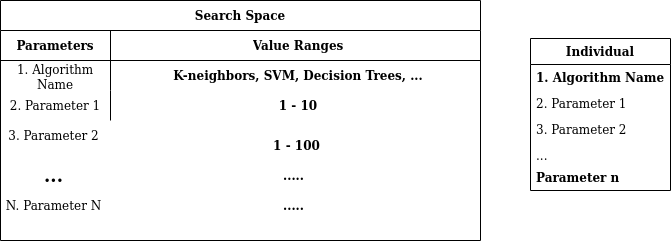

The diagram above was exported from draw.io. Its source (the exported page's mxGraphModel, read from the mxfile embedded in the PNG):
<mxGraphModel dx="1233" dy="631" grid="1" gridSize="10" guides="1" tooltips="1" connect="1" arrows="1" fold="1" page="1" pageScale="1" pageWidth="850" pageHeight="1100" math="0" shadow="0">
  <root>
    <mxCell id="0" />
    <mxCell id="1" parent="0" />
    <mxCell id="RaMPF3rzQWQVnFn_Qyre-1" value="Individual" style="swimlane;fontStyle=1;childLayout=stackLayout;horizontal=1;startSize=26;horizontalStack=0;resizeParent=1;resizeParentMax=0;resizeLast=0;collapsible=1;marginBottom=0;" parent="1" vertex="1">
      <mxGeometry x="600" y="148" width="140" height="152" as="geometry" />
    </mxCell>
    <mxCell id="RaMPF3rzQWQVnFn_Qyre-2" value="1. Algorithm Name" style="text;strokeColor=none;fillColor=none;align=left;verticalAlign=top;spacingLeft=4;spacingRight=4;overflow=hidden;rotatable=0;points=[[0,0.5],[1,0.5]];portConstraint=eastwest;fontStyle=1" parent="RaMPF3rzQWQVnFn_Qyre-1" vertex="1">
      <mxGeometry y="26" width="140" height="26" as="geometry" />
    </mxCell>
    <mxCell id="RaMPF3rzQWQVnFn_Qyre-23" value="2. Parameter 1" style="text;strokeColor=none;fillColor=none;align=left;verticalAlign=top;spacingLeft=4;spacingRight=4;overflow=hidden;rotatable=0;points=[[0,0.5],[1,0.5]];portConstraint=eastwest;" parent="RaMPF3rzQWQVnFn_Qyre-1" vertex="1">
      <mxGeometry y="52" width="140" height="26" as="geometry" />
    </mxCell>
    <mxCell id="RaMPF3rzQWQVnFn_Qyre-3" value="3. Parameter 2" style="text;strokeColor=none;fillColor=none;align=left;verticalAlign=top;spacingLeft=4;spacingRight=4;overflow=hidden;rotatable=0;points=[[0,0.5],[1,0.5]];portConstraint=eastwest;" parent="RaMPF3rzQWQVnFn_Qyre-1" vertex="1">
      <mxGeometry y="78" width="140" height="26" as="geometry" />
    </mxCell>
    <mxCell id="RaMPF3rzQWQVnFn_Qyre-5" value="..." style="text;strokeColor=none;fillColor=none;align=left;verticalAlign=top;spacingLeft=4;spacingRight=4;overflow=hidden;rotatable=0;points=[[0,0.5],[1,0.5]];portConstraint=eastwest;" parent="RaMPF3rzQWQVnFn_Qyre-1" vertex="1">
      <mxGeometry y="104" width="140" height="22" as="geometry" />
    </mxCell>
    <mxCell id="RaMPF3rzQWQVnFn_Qyre-4" value="Parameter n" style="text;strokeColor=none;fillColor=none;align=left;verticalAlign=top;spacingLeft=4;spacingRight=4;overflow=hidden;rotatable=0;points=[[0,0.5],[1,0.5]];portConstraint=eastwest;fontStyle=1" parent="RaMPF3rzQWQVnFn_Qyre-1" vertex="1">
      <mxGeometry y="126" width="140" height="26" as="geometry" />
    </mxCell>
    <mxCell id="RaMPF3rzQWQVnFn_Qyre-6" value="Search Space" style="shape=table;startSize=30;container=1;collapsible=0;childLayout=tableLayout;fixedRows=1;rowLines=0;fontStyle=1;align=center;" parent="1" vertex="1">
      <mxGeometry x="70" y="110" width="480" height="240" as="geometry" />
    </mxCell>
    <mxCell id="RaMPF3rzQWQVnFn_Qyre-7" value="" style="shape=partialRectangle;html=1;whiteSpace=wrap;collapsible=0;dropTarget=0;pointerEvents=0;fillColor=none;top=0;left=0;bottom=1;right=0;points=[[0,0.5],[1,0.5]];portConstraint=eastwest;" parent="RaMPF3rzQWQVnFn_Qyre-6" vertex="1">
      <mxGeometry y="30" width="480" height="30" as="geometry" />
    </mxCell>
    <mxCell id="RaMPF3rzQWQVnFn_Qyre-8" value="Parameters" style="shape=partialRectangle;html=1;whiteSpace=wrap;connectable=0;fillColor=none;top=0;left=0;bottom=0;right=0;overflow=hidden;fontStyle=1" parent="RaMPF3rzQWQVnFn_Qyre-7" vertex="1">
      <mxGeometry width="110" height="30" as="geometry">
        <mxRectangle width="110" height="30" as="alternateBounds" />
      </mxGeometry>
    </mxCell>
    <mxCell id="RaMPF3rzQWQVnFn_Qyre-9" value="&lt;div align=&quot;center&quot;&gt;Value Ranges&lt;/div&gt;" style="shape=partialRectangle;html=1;whiteSpace=wrap;connectable=0;fillColor=none;top=0;left=0;bottom=0;right=0;align=center;spacingLeft=6;overflow=hidden;fontStyle=1" parent="RaMPF3rzQWQVnFn_Qyre-7" vertex="1">
      <mxGeometry x="110" width="370" height="30" as="geometry">
        <mxRectangle width="370" height="30" as="alternateBounds" />
      </mxGeometry>
    </mxCell>
    <mxCell id="RaMPF3rzQWQVnFn_Qyre-10" value="" style="shape=partialRectangle;html=1;whiteSpace=wrap;collapsible=0;dropTarget=0;pointerEvents=0;fillColor=none;top=0;left=0;bottom=0;right=0;points=[[0,0.5],[1,0.5]];portConstraint=eastwest;" parent="RaMPF3rzQWQVnFn_Qyre-6" vertex="1">
      <mxGeometry y="60" width="480" height="30" as="geometry" />
    </mxCell>
    <mxCell id="RaMPF3rzQWQVnFn_Qyre-11" value="1. Algorithm Name" style="shape=partialRectangle;html=1;whiteSpace=wrap;connectable=0;fillColor=none;top=0;left=0;bottom=0;right=0;overflow=hidden;" parent="RaMPF3rzQWQVnFn_Qyre-10" vertex="1">
      <mxGeometry width="110" height="30" as="geometry">
        <mxRectangle width="110" height="30" as="alternateBounds" />
      </mxGeometry>
    </mxCell>
    <mxCell id="RaMPF3rzQWQVnFn_Qyre-12" value="&lt;div align=&quot;center&quot;&gt;&lt;b&gt;K-neighbors, SVM, Decision Trees, ...&lt;/b&gt;&lt;/div&gt;" style="shape=partialRectangle;html=1;whiteSpace=wrap;connectable=0;fillColor=none;top=0;left=0;bottom=0;right=0;align=center;spacingLeft=6;overflow=hidden;" parent="RaMPF3rzQWQVnFn_Qyre-10" vertex="1">
      <mxGeometry x="110" width="370" height="30" as="geometry">
        <mxRectangle width="370" height="30" as="alternateBounds" />
      </mxGeometry>
    </mxCell>
    <mxCell id="RaMPF3rzQWQVnFn_Qyre-13" value="" style="shape=partialRectangle;html=1;whiteSpace=wrap;collapsible=0;dropTarget=0;pointerEvents=0;fillColor=none;top=0;left=0;bottom=0;right=0;points=[[0,0.5],[1,0.5]];portConstraint=eastwest;" parent="RaMPF3rzQWQVnFn_Qyre-6" vertex="1">
      <mxGeometry y="90" width="480" height="30" as="geometry" />
    </mxCell>
    <mxCell id="RaMPF3rzQWQVnFn_Qyre-14" value="2. Parameter 1" style="shape=partialRectangle;html=1;whiteSpace=wrap;connectable=0;fillColor=none;top=0;left=0;bottom=0;right=0;overflow=hidden;" parent="RaMPF3rzQWQVnFn_Qyre-13" vertex="1">
      <mxGeometry width="110" height="30" as="geometry">
        <mxRectangle width="110" height="30" as="alternateBounds" />
      </mxGeometry>
    </mxCell>
    <mxCell id="RaMPF3rzQWQVnFn_Qyre-15" value="&lt;div align=&quot;center&quot;&gt;&lt;b&gt;1 - 10&lt;/b&gt;&lt;/div&gt;" style="shape=partialRectangle;html=1;whiteSpace=wrap;connectable=0;fillColor=none;top=0;left=0;bottom=0;right=0;align=center;spacingLeft=6;overflow=hidden;" parent="RaMPF3rzQWQVnFn_Qyre-13" vertex="1">
      <mxGeometry x="110" width="370" height="30" as="geometry">
        <mxRectangle width="370" height="30" as="alternateBounds" />
      </mxGeometry>
    </mxCell>
    <mxCell id="RaMPF3rzQWQVnFn_Qyre-20" value="3. Parameter 2" style="shape=partialRectangle;html=1;whiteSpace=wrap;connectable=0;fillColor=none;top=0;left=0;bottom=0;right=0;overflow=hidden;" parent="1" vertex="1">
      <mxGeometry x="70" y="230" width="107" height="30" as="geometry" />
    </mxCell>
    <mxCell id="RaMPF3rzQWQVnFn_Qyre-21" value="&lt;div align=&quot;center&quot;&gt;&lt;b&gt;1 - 100&lt;/b&gt;&lt;/div&gt;" style="shape=partialRectangle;html=1;whiteSpace=wrap;connectable=0;fillColor=none;top=0;left=0;bottom=0;right=0;align=center;spacingLeft=6;overflow=hidden;" parent="1" vertex="1">
      <mxGeometry x="177" y="240" width="373" height="30" as="geometry" />
    </mxCell>
    <mxCell id="RaMPF3rzQWQVnFn_Qyre-22" value="&lt;font style=&quot;font-size: 18px&quot;&gt;&lt;b&gt;...&lt;/b&gt;&lt;/font&gt;" style="shape=partialRectangle;html=1;whiteSpace=wrap;connectable=0;fillColor=none;top=0;left=0;bottom=0;right=0;overflow=hidden;" parent="1" vertex="1">
      <mxGeometry x="70" y="270" width="107" height="30" as="geometry" />
    </mxCell>
    <mxCell id="RaMPF3rzQWQVnFn_Qyre-25" value="&lt;b&gt;.....&lt;/b&gt;" style="shape=partialRectangle;html=1;whiteSpace=wrap;connectable=0;fillColor=none;top=0;left=0;bottom=0;right=0;overflow=hidden;" parent="1" vertex="1">
      <mxGeometry x="310" y="270" width="107" height="30" as="geometry" />
    </mxCell>
    <mxCell id="dJW_gAR4dBk9Ll55J1zs-1" value="N. Parameter N" style="shape=partialRectangle;html=1;whiteSpace=wrap;connectable=0;fillColor=none;top=0;left=0;bottom=0;right=0;overflow=hidden;" parent="1" vertex="1">
      <mxGeometry x="70" y="300" width="107" height="30" as="geometry" />
    </mxCell>
    <mxCell id="dJW_gAR4dBk9Ll55J1zs-2" value="&lt;b&gt;.....&lt;/b&gt;" style="shape=partialRectangle;html=1;whiteSpace=wrap;connectable=0;fillColor=none;top=0;left=0;bottom=0;right=0;overflow=hidden;" parent="1" vertex="1">
      <mxGeometry x="310" y="300" width="107" height="30" as="geometry" />
    </mxCell>
  </root>
</mxGraphModel>